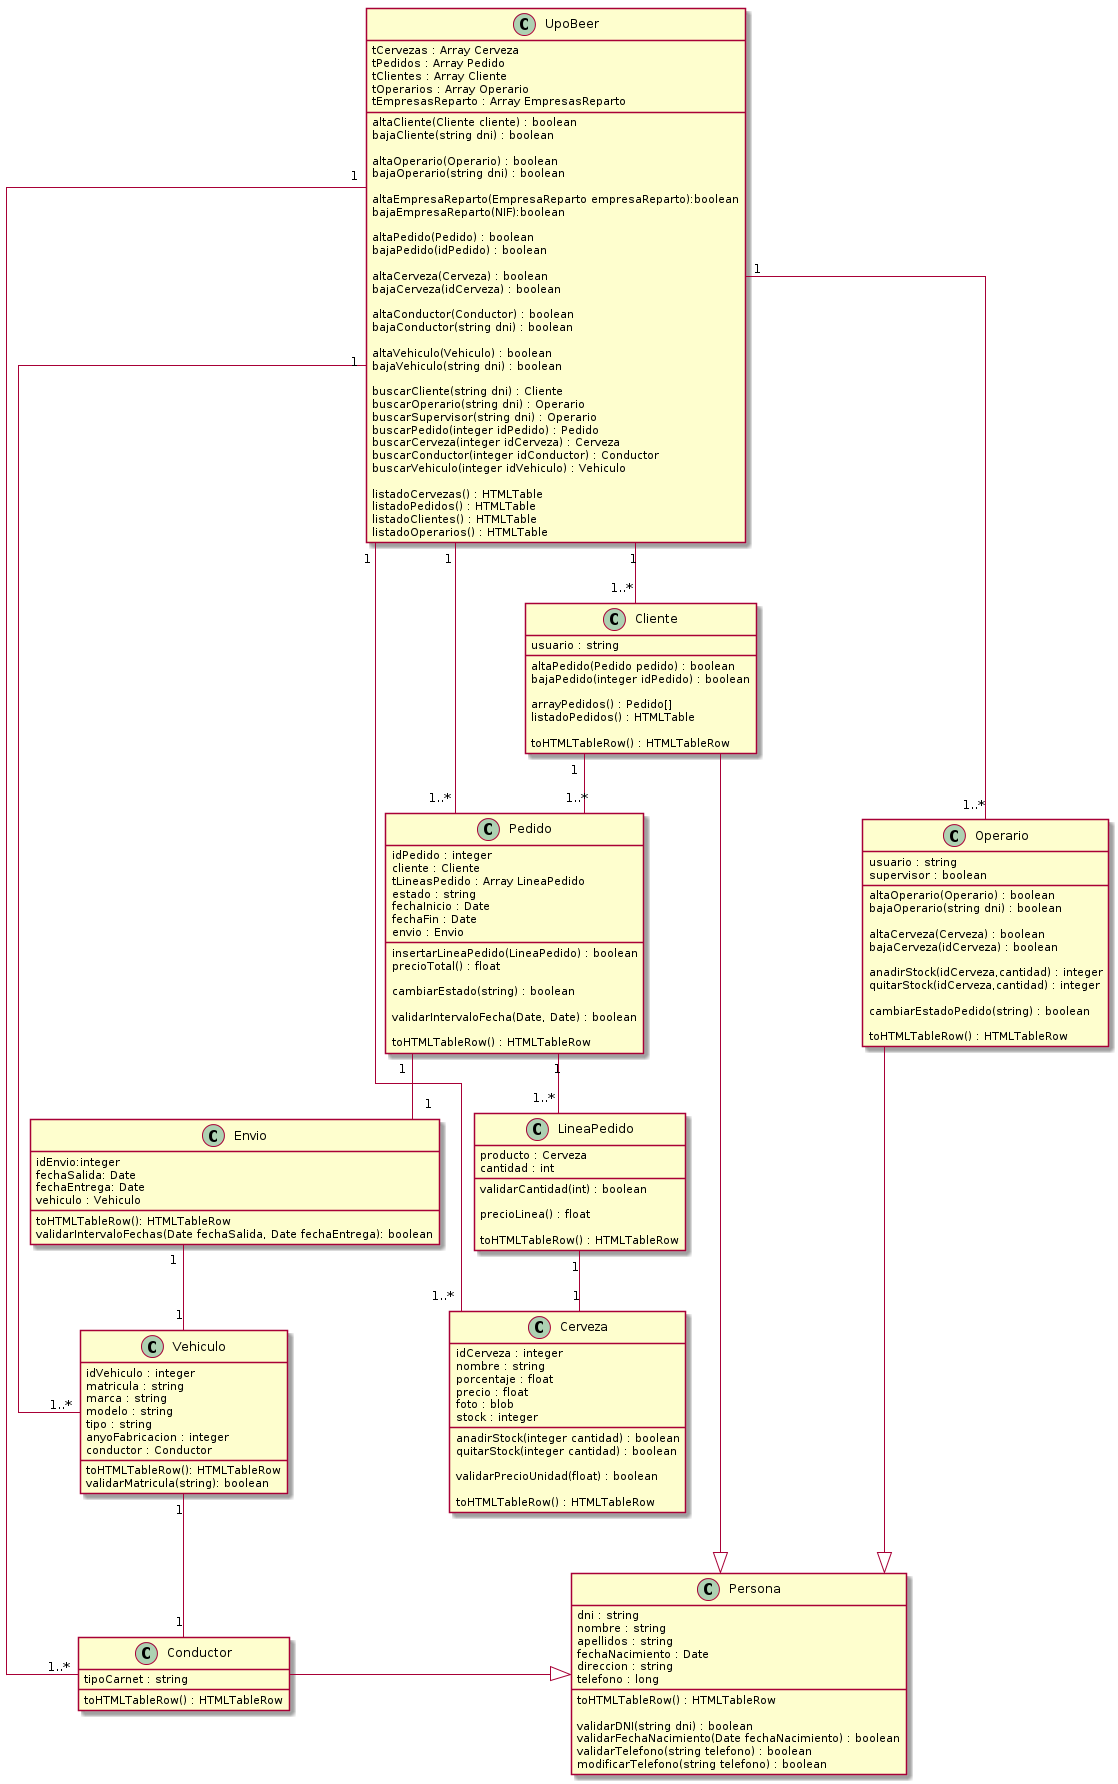

The diagram above was rendered by PlantUML. Its source (embedded in the PNG):
@startuml
skinparam linetype polyline
skinparam linetype ortho

class Persona{
	dni : string
	nombre : string
	apellidos : string
	fechaNacimiento : Date
	direccion : string
	telefono : long
	
	toHTMLTableRow() : HTMLTableRow

	validarDNI(string dni) : boolean
	validarFechaNacimiento(Date fechaNacimiento) : boolean
	validarTelefono(string telefono) : boolean
	modificarTelefono(string telefono) : boolean
	
}
class Conductor {
	tipoCarnet : string

	toHTMLTableRow() : HTMLTableRow
}
class Operario {
	usuario : string
	supervisor : boolean

	
	altaOperario(Operario) : boolean
	bajaOperario(string dni) : boolean

	altaCerveza(Cerveza) : boolean
	bajaCerveza(idCerveza) : boolean

	anadirStock(idCerveza,cantidad) : integer
	quitarStock(idCerveza,cantidad) : integer
	
	cambiarEstadoPedido(string) : boolean
	
	toHTMLTableRow() : HTMLTableRow
}


class Cliente {
	usuario : string
	altaPedido(Pedido pedido) : boolean
	bajaPedido(integer idPedido) : boolean

	arrayPedidos() : Pedido[]
	listadoPedidos() : HTMLTable
	
	toHTMLTableRow() : HTMLTableRow
}


class Cerveza{
	idCerveza : integer
	nombre : string
	porcentaje : float
	precio : float
	foto : blob
	stock : integer
	
	anadirStock(integer cantidad) : boolean
	quitarStock(integer cantidad) : boolean
	
	validarPrecioUnidad(float) : boolean
	
	toHTMLTableRow() : HTMLTableRow
}

class Pedido {
	idPedido : integer
	cliente : Cliente
	tLineasPedido : Array LineaPedido
	estado : string
	fechaInicio : Date
	fechaFin : Date
	envio : Envio
	
	insertarLineaPedido(LineaPedido) : boolean
	precioTotal() : float
	
	cambiarEstado(string) : boolean
	
	validarIntervaloFecha(Date, Date) : boolean

	toHTMLTableRow() : HTMLTableRow
}
Pedido "1" -- "1"Envio

class LineaPedido{
	producto : Cerveza
	cantidad : int
	
	validarCantidad(int) : boolean
	
	precioLinea() : float

	toHTMLTableRow() : HTMLTableRow
}

class UpoBeer {
	tCervezas : Array Cerveza
	tPedidos : Array Pedido
	tClientes : Array Cliente
	tOperarios : Array Operario
	tEmpresasReparto : Array EmpresasReparto

	altaCliente(Cliente cliente) : boolean
	bajaCliente(string dni) : boolean
	
	altaOperario(Operario) : boolean
	bajaOperario(string dni) : boolean
	
	altaEmpresaReparto(EmpresaReparto empresaReparto):boolean
	bajaEmpresaReparto(NIF):boolean
	
	altaPedido(Pedido) : boolean
	bajaPedido(idPedido) : boolean
	
	altaCerveza(Cerveza) : boolean
	bajaCerveza(idCerveza) : boolean

	altaConductor(Conductor) : boolean
	bajaConductor(string dni) : boolean

	altaVehiculo(Vehiculo) : boolean
	bajaVehiculo(string dni) : boolean
	
	buscarCliente(string dni) : Cliente
	buscarOperario(string dni) : Operario
	buscarSupervisor(string dni) : Operario
	buscarPedido(integer idPedido) : Pedido
	buscarCerveza(integer idCerveza) : Cerveza
	buscarConductor(integer idConductor) : Conductor
	buscarVehiculo(integer idVehiculo) : Vehiculo
	
	listadoCervezas() : HTMLTable
	listadoPedidos() : HTMLTable
	listadoClientes() : HTMLTable
	listadoOperarios() : HTMLTable
}
UpoBeer "1" -- "1..*" Conductor
UpoBeer "1" -- "1..*" Vehiculo
UpoBeer "1" -- "1..*" Operario
UpoBeer "1" -- "1..*" Cliente
UpoBeer "1" -- "1..*" Cerveza
UpoBeer "1" -- "1..*" Pedido

class Envio{
	idEnvio:integer
	fechaSalida: Date
	fechaEntrega: Date
  vehiculo : Vehiculo
  
	toHTMLTableRow(): HTMLTableRow
	validarIntervaloFechas(Date fechaSalida, Date fechaEntrega): boolean
}
Vehiculo "1" -- "1" Conductor
Envio "1" -- "1" Vehiculo

class Vehiculo{
	idVehiculo : integer
	matricula : string
	marca : string
	modelo : string
	tipo : string
	anyoFabricacion : integer
  conductor : Conductor
	
	toHTMLTableRow(): HTMLTableRow
	validarMatricula(string): boolean
}


Operario -|> Persona
Conductor -|> Persona
Cliente -|> Persona
Cliente "1" -- "1..*" Pedido

LineaPedido "1" -- "1" Cerveza
Pedido "1" -- "1..*" LineaPedido
@enduml